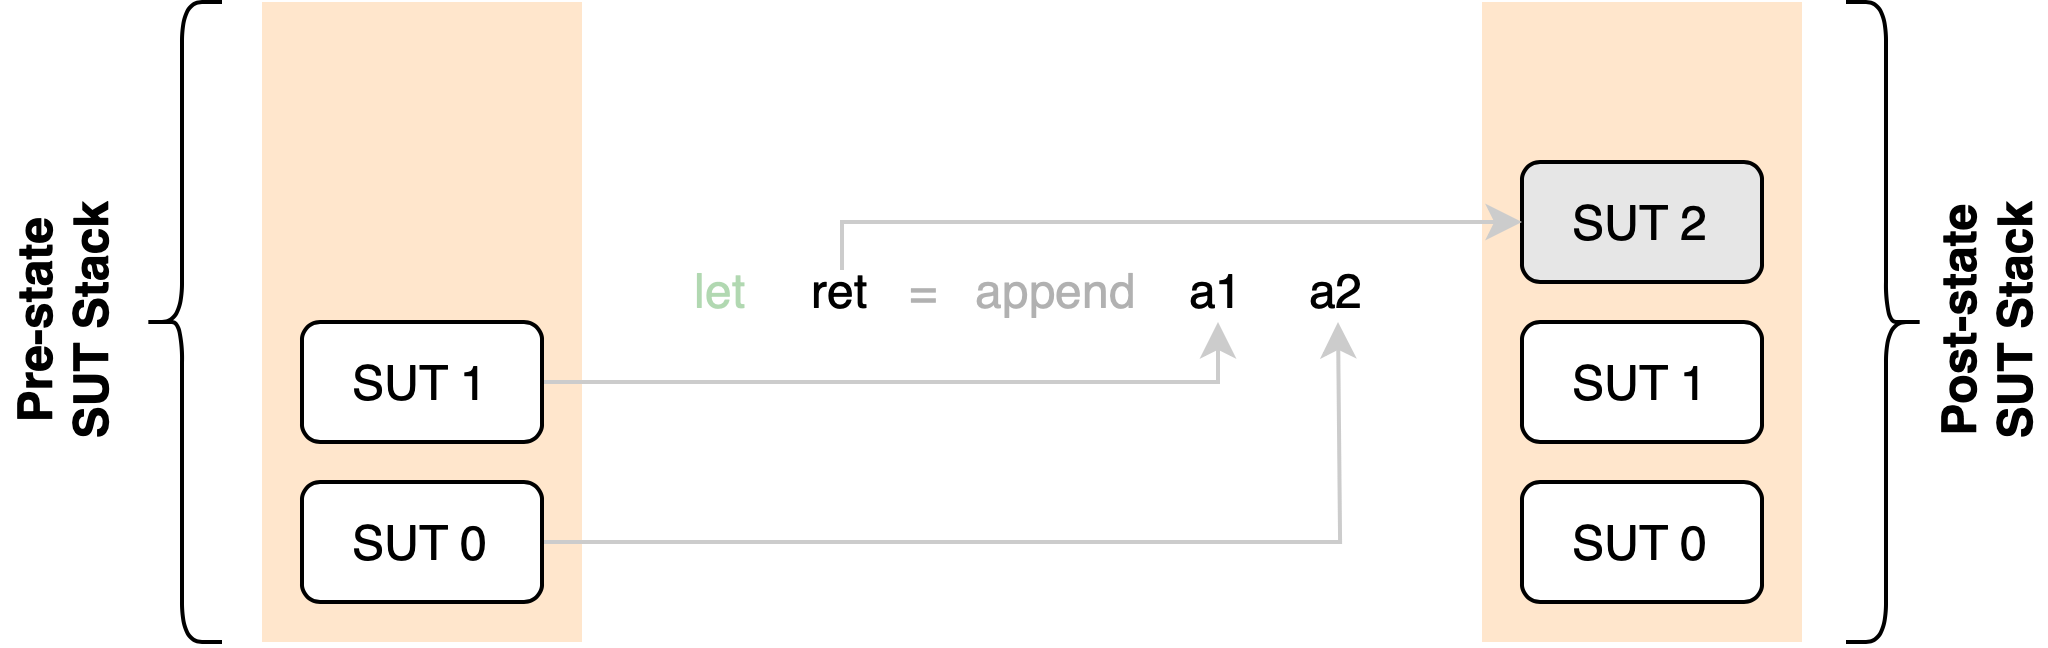

The diagram above was exported from draw.io. Its source (the exported page's mxGraphModel, read from the mxfile embedded in the PNG):
<mxGraphModel dx="683" dy="394" grid="1" gridSize="10" guides="1" tooltips="1" connect="1" arrows="1" fold="1" page="1" pageScale="1" pageWidth="827" pageHeight="1169" math="0" shadow="0">
  <root>
    <mxCell id="0" />
    <mxCell id="1" parent="0" />
    <mxCell id="MNo_ENWa-oRMv9h62qdS-3" value="" style="rounded=0;whiteSpace=wrap;html=1;fillColor=#ffe6cc;strokeColor=none;" parent="1" vertex="1">
      <mxGeometry x="135" y="320" width="80" height="160" as="geometry" />
    </mxCell>
    <mxCell id="MNo_ENWa-oRMv9h62qdS-16" style="edgeStyle=orthogonalEdgeStyle;rounded=0;orthogonalLoop=1;jettySize=auto;html=1;exitX=1;exitY=0.5;exitDx=0;exitDy=0;strokeColor=#CCCCCC;" parent="1" source="MNo_ENWa-oRMv9h62qdS-4" edge="1">
      <mxGeometry relative="1" as="geometry">
        <mxPoint x="404" y="400" as="targetPoint" />
      </mxGeometry>
    </mxCell>
    <mxCell id="MNo_ENWa-oRMv9h62qdS-4" value="SUT 0" style="rounded=1;whiteSpace=wrap;html=1;" parent="1" vertex="1">
      <mxGeometry x="145" y="440" width="60" height="30" as="geometry" />
    </mxCell>
    <mxCell id="MNo_ENWa-oRMv9h62qdS-14" style="edgeStyle=orthogonalEdgeStyle;rounded=0;orthogonalLoop=1;jettySize=auto;html=1;exitX=1;exitY=0.5;exitDx=0;exitDy=0;fontColor=#CCCCCC;strokeColor=#CCCCCC;" parent="1" source="MNo_ENWa-oRMv9h62qdS-5" edge="1">
      <mxGeometry relative="1" as="geometry">
        <mxPoint x="374" y="400" as="targetPoint" />
        <Array as="points">
          <mxPoint x="374" y="415" />
        </Array>
      </mxGeometry>
    </mxCell>
    <mxCell id="MNo_ENWa-oRMv9h62qdS-5" value="SUT 1" style="rounded=1;whiteSpace=wrap;html=1;" parent="1" vertex="1">
      <mxGeometry x="145" y="400" width="60" height="30" as="geometry" />
    </mxCell>
    <mxCell id="MNo_ENWa-oRMv9h62qdS-6" value="" style="shape=curlyBracket;whiteSpace=wrap;html=1;rounded=1;labelPosition=left;verticalLabelPosition=middle;align=right;verticalAlign=middle;" parent="1" vertex="1">
      <mxGeometry x="105" y="320" width="20" height="160" as="geometry" />
    </mxCell>
    <mxCell id="MNo_ENWa-oRMv9h62qdS-7" value="Pre-state SUT Stack" style="text;html=1;align=center;verticalAlign=middle;whiteSpace=wrap;rounded=0;rotation=-90;fontStyle=1" parent="1" vertex="1">
      <mxGeometry x="50" y="385" width="70" height="30" as="geometry" />
    </mxCell>
    <mxCell id="MNo_ENWa-oRMv9h62qdS-8" value="append" style="text;html=1;align=center;verticalAlign=middle;whiteSpace=wrap;rounded=0;fontColor=#000000;textOpacity=30;" parent="1" vertex="1">
      <mxGeometry x="304" y="377" width="60" height="30" as="geometry" />
    </mxCell>
    <mxCell id="MNo_ENWa-oRMv9h62qdS-9" value="a1" style="text;html=1;align=center;verticalAlign=middle;whiteSpace=wrap;rounded=0;" parent="1" vertex="1">
      <mxGeometry x="364" y="387" width="20" height="10" as="geometry" />
    </mxCell>
    <mxCell id="MNo_ENWa-oRMv9h62qdS-10" value="a2" style="text;html=1;align=center;verticalAlign=middle;whiteSpace=wrap;rounded=0;" parent="1" vertex="1">
      <mxGeometry x="394" y="387" width="20" height="10" as="geometry" />
    </mxCell>
    <mxCell id="MNo_ENWa-oRMv9h62qdS-13" value="ret" style="text;html=1;align=center;verticalAlign=middle;whiteSpace=wrap;rounded=0;" parent="1" vertex="1">
      <mxGeometry x="270" y="387" width="20" height="10" as="geometry" />
    </mxCell>
    <mxCell id="MNo_ENWa-oRMv9h62qdS-18" value="let" style="text;html=1;align=center;verticalAlign=middle;whiteSpace=wrap;rounded=0;fontColor=#028000;textOpacity=30;" parent="1" vertex="1">
      <mxGeometry x="240" y="387" width="20" height="10" as="geometry" />
    </mxCell>
    <mxCell id="MNo_ENWa-oRMv9h62qdS-19" value="=" style="text;html=1;align=center;verticalAlign=middle;whiteSpace=wrap;rounded=0;textOpacity=30;" parent="1" vertex="1">
      <mxGeometry x="296" y="377" width="10" height="30" as="geometry" />
    </mxCell>
    <mxCell id="hHMntKETUITX8fdQWaTd-1" value="" style="rounded=0;whiteSpace=wrap;html=1;fillColor=#ffe6cc;strokeColor=none;" vertex="1" parent="1">
      <mxGeometry x="440" y="320" width="80" height="160" as="geometry" />
    </mxCell>
    <mxCell id="hHMntKETUITX8fdQWaTd-2" value="SUT 0" style="rounded=1;whiteSpace=wrap;html=1;" vertex="1" parent="1">
      <mxGeometry x="450" y="440" width="60" height="30" as="geometry" />
    </mxCell>
    <mxCell id="hHMntKETUITX8fdQWaTd-3" value="SUT 1" style="rounded=1;whiteSpace=wrap;html=1;" vertex="1" parent="1">
      <mxGeometry x="450" y="400" width="60" height="30" as="geometry" />
    </mxCell>
    <mxCell id="hHMntKETUITX8fdQWaTd-4" value="" style="shape=curlyBracket;whiteSpace=wrap;html=1;rounded=1;labelPosition=left;verticalLabelPosition=middle;align=right;verticalAlign=middle;rotation=-180;" vertex="1" parent="1">
      <mxGeometry x="531" y="320" width="20" height="160" as="geometry" />
    </mxCell>
    <mxCell id="hHMntKETUITX8fdQWaTd-5" value="Post-state SUT Stack" style="text;html=1;align=center;verticalAlign=middle;whiteSpace=wrap;rounded=0;rotation=-90;fontStyle=1" vertex="1" parent="1">
      <mxGeometry x="531" y="385" width="70" height="30" as="geometry" />
    </mxCell>
    <mxCell id="hHMntKETUITX8fdQWaTd-6" value="SUT 2" style="rounded=1;whiteSpace=wrap;html=1;fillColor=#E6E6E6;" vertex="1" parent="1">
      <mxGeometry x="450" y="360" width="60" height="30" as="geometry" />
    </mxCell>
    <mxCell id="MNo_ENWa-oRMv9h62qdS-17" style="edgeStyle=orthogonalEdgeStyle;rounded=0;orthogonalLoop=1;jettySize=auto;html=1;exitX=0.5;exitY=0;exitDx=0;exitDy=0;entryX=0;entryY=0.5;entryDx=0;entryDy=0;strokeColor=#CCCCCC;" parent="1" source="MNo_ENWa-oRMv9h62qdS-13" target="hHMntKETUITX8fdQWaTd-6" edge="1">
      <mxGeometry relative="1" as="geometry">
        <Array as="points">
          <mxPoint x="280" y="375" />
        </Array>
        <mxPoint x="192.93999999999994" y="375.2700000000001" as="targetPoint" />
      </mxGeometry>
    </mxCell>
  </root>
</mxGraphModel>